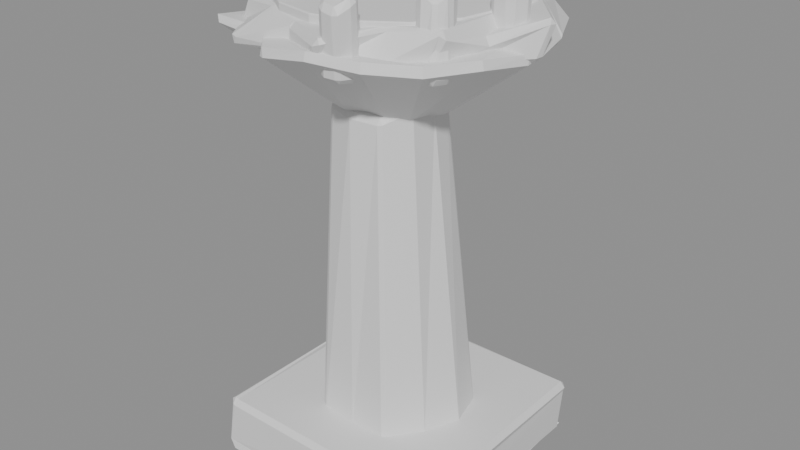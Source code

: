 # Source: MenuBrazierRight.blend  (saved by Blender 5.2.45; exported with 4.5.12 LTS)
import bpy
from mathutils import Matrix  # noqa: F401  (used for matrix-valued properties, if any)

bpy.ops.wm.read_factory_settings(use_empty=True)
scene = bpy.context.scene
scene.name = 'Scene'

# ---- materials (node trees are filled in below, after node groups)
mat_menuwaterstain = bpy.data.materials.new('MenuWaterStain')
mat_menuwaterstain.diffuse_color = (0.035, 0.031, 0.026, 1.0)
mat_menustone = bpy.data.materials.new('MenuStone')
mat_menustone.diffuse_color = (0.3, 0.29, 0.28, 1.0)
mat_menuchippedstone = bpy.data.materials.new('MenuChippedStone')
mat_menuchippedstone.diffuse_color = (0.14, 0.13, 0.11, 1.0)
mat_menuiron = bpy.data.materials.new('MenuIron')
mat_menuiron.diffuse_color = (0.14, 0.15, 0.16, 1.0)
mat_menuember = bpy.data.materials.new('MenuEmber')
mat_menuember.diffuse_color = (0.9, 0.16, 0.015, 1.0)
mat_menucorrodediron = bpy.data.materials.new('MenuCorrodedIron')
mat_menucorrodediron.diffuse_color = (0.075, 0.048, 0.028, 1.0)

# ---- material node trees
mat_menuwaterstain.use_nodes = True; mat_menuwaterstain.node_tree.nodes.clear()
_N = mat_menuwaterstain.node_tree.nodes; _L = mat_menuwaterstain.node_tree.links
n0 = _N.new('ShaderNodeBsdfPrincipled'); n0.name = 'Principled BSDF'; n0.location = (-200, 100)
n0.inputs[10].default_value = 0.005
n1 = _N.new('ShaderNodeOutputMaterial'); n1.name = 'Material Output'; n1.location = (200, 100)
_L.new(n0.outputs[0], n1.inputs[0])
n1.is_active_output = True
mat_menustone.use_nodes = True; mat_menustone.node_tree.nodes.clear()
_N = mat_menustone.node_tree.nodes; _L = mat_menustone.node_tree.links
n0 = _N.new('ShaderNodeBsdfPrincipled'); n0.name = 'Principled BSDF'; n0.location = (-200, 100)
n0.inputs[10].default_value = 0.005
n1 = _N.new('ShaderNodeOutputMaterial'); n1.name = 'Material Output'; n1.location = (200, 100)
_L.new(n0.outputs[0], n1.inputs[0])
n1.is_active_output = True
mat_menuchippedstone.use_nodes = True; mat_menuchippedstone.node_tree.nodes.clear()
_N = mat_menuchippedstone.node_tree.nodes; _L = mat_menuchippedstone.node_tree.links
n0 = _N.new('ShaderNodeBsdfPrincipled'); n0.name = 'Principled BSDF'; n0.location = (-200, 100)
n0.inputs[10].default_value = 0.005
n1 = _N.new('ShaderNodeOutputMaterial'); n1.name = 'Material Output'; n1.location = (200, 100)
_L.new(n0.outputs[0], n1.inputs[0])
n1.is_active_output = True
mat_menuiron.use_nodes = True; mat_menuiron.node_tree.nodes.clear()
_N = mat_menuiron.node_tree.nodes; _L = mat_menuiron.node_tree.links
n0 = _N.new('ShaderNodeBsdfPrincipled'); n0.name = 'Principled BSDF'; n0.location = (-200, 100)
n0.inputs[10].default_value = 0.005
n1 = _N.new('ShaderNodeOutputMaterial'); n1.name = 'Material Output'; n1.location = (200, 100)
_L.new(n0.outputs[0], n1.inputs[0])
n1.is_active_output = True
mat_menuember.use_nodes = True; mat_menuember.node_tree.nodes.clear()
_N = mat_menuember.node_tree.nodes; _L = mat_menuember.node_tree.links
n0 = _N.new('ShaderNodeBsdfPrincipled'); n0.name = 'Principled BSDF'; n0.location = (-200, 100)
n0.inputs[10].default_value = 0.005
n1 = _N.new('ShaderNodeOutputMaterial'); n1.name = 'Material Output'; n1.location = (200, 100)
_L.new(n0.outputs[0], n1.inputs[0])
n1.is_active_output = True
mat_menucorrodediron.use_nodes = True; mat_menucorrodediron.node_tree.nodes.clear()
_N = mat_menucorrodediron.node_tree.nodes; _L = mat_menucorrodediron.node_tree.links
n0 = _N.new('ShaderNodeBsdfPrincipled'); n0.name = 'Principled BSDF'; n0.location = (-200, 100)
n0.inputs[10].default_value = 0.005
n1 = _N.new('ShaderNodeOutputMaterial'); n1.name = 'Material Output'; n1.location = (200, 100)
_L.new(n0.outputs[0], n1.inputs[0])
n1.is_active_output = True

# ---- meshes
me_menubrazierright = bpy.data.meshes.new('MenuBrazierRight')
me_menubrazierright.from_pydata([(-0.7936, -0.8549, 0.04297), (0.8443, -0.799, -0.06026), (0.7862, -0.7919, -0.0206), (0.801, -0.8194, 0.2801), (0.8444, -0.8183, 0.3669), (-0.7872, -0.8358, 0.3959), (-0.8007, -0.8341, 0.4102), (-0.8316, -0.8426, 0.09193), (-0.8127, 0.7912, 0.03266), (0.8226, 0.8529, -0.005573), (0.7929, 0.8503, -0.02901), (0.8172, 0.859, 0.3366), (0.8344, 0.8504, 0.3665), (-0.7632, 0.8054, 0.3887), (-0.8376, 0.8588, 0.3621), (-0.834, 0.7824, 0.08244), (0.5112, 0.0, 0.36), (0.4393, 0.2537, 0.36), (0.2197, 0.3806, 0.36), (2.559e-17, 0.4179, 0.36), (-0.2118, 0.3668, 0.36), (-0.3711, 0.2143, 0.36), (-0.533, 6.527e-17, 0.36), (-0.3738, -0.2158, 0.36), (-0.2571, -0.4453, 0.36), (-8.27e-17, -0.4502, 0.36), (0.2598, -0.45, 0.36), (0.4128, -0.2383, 0.36), (0.2941, -0.0642, 2.69), (0.2671, 0.09004, 2.701), (0.1646, 0.2209, 2.672), (-6.7e-06, 0.2429, 2.693), (-0.1454, 0.1876, 2.738), (-0.2775, 0.09602, 2.741), (-0.3668, -0.0642, 2.738), (-0.2681, -0.219, 2.692), (-0.1731, -0.364, 2.677), (-6.7e-06, -0.4103, 2.667), (0.1768, -0.3704, 2.659), (0.2816, -0.2268, 2.728), (0.3495, 0.0, 2.71), (0.3166, 0.1152, 2.71), (0.2258, 0.1894, 2.71), (0.1475, 0.2555, 2.71), (0.05364, 0.3042, 2.71), (-0.05244, 0.2974, 2.71), (-0.1596, 0.2765, 2.71), (-0.2287, 0.1919, 2.71), (-0.295, 0.1074, 2.71), (-0.3736, 4.575e-17, 2.71), (-0.3104, -0.113, 2.71), (-0.2684, -0.2252, 2.71), (-0.1516, -0.2626, 2.71), (-0.06109, -0.3464, 2.71), (0.05202, -0.295, 2.71), (0.1679, -0.2908, 2.71), (0.271, -0.2274, 2.71), (0.2893, -0.1053, 2.71), (0.96, -0.03839, 3.155), (0.7914, 0.2553, 3.207), (0.7426, 0.5977, 3.171), (0.3926, 0.6685, 3.241), (0.1538, 0.9213, 3.228), (-0.1498, 0.7234, 3.171), (-0.4782, 0.7631, 3.226), (-0.7933, 0.6143, 3.203), (-0.7606, 0.2328, 3.166), (-1.03, -0.03839, 3.228), (-0.7613, -0.3099, 3.151), (-0.8052, -0.7011, 3.215), (-0.4044, -0.7121, 3.184), (-0.1755, -0.9459, 3.188), (0.1443, -0.9444, 3.231), (0.4491, -0.843, 3.204), (0.7021, -0.6405, 3.181), (0.8921, -0.3687, 3.192), (1.0, 0.0, 3.19), (0.9193, 0.3346, 3.19), (0.7719, 0.6477, 3.19), (0.4663, 0.8076, 3.19), (0.1601, 0.9077, 3.19), (-0.1642, 0.9311, 3.19), (-0.5035, 0.8722, 3.19), (-0.792, 0.6646, 3.19), (-0.9612, 0.3498, 3.19), (-1.036, 1.269e-16, 3.19), (-0.7693, -0.28, 3.19), (-0.6902, -0.5791, 3.19), (-0.497, -0.8609, 3.19), (-0.1343, -0.7616, 3.19), (0.1541, -0.8738, 3.19), (0.4413, -0.7643, 3.19), (0.6486, -0.5443, 3.19), (0.7354, -0.2677, 3.19), (1.045, 0.06522, 3.346), (0.7954, 0.3372, 3.346), (0.692, 0.6054, 3.279), (0.4359, 0.7368, 3.265), (0.1905, 0.8722, 3.277), (-0.1062, 0.9406, 3.354), (-0.4334, 0.8994, 3.26), (-0.721, 0.7106, 3.351), (-0.7636, 0.3607, 3.304), (-0.8383, 0.06522, 3.339), (-0.7333, -0.2192, 3.338), (-0.6842, -0.5494, 3.291), (-0.3715, -0.6617, 3.315), (-0.09984, -0.7743, 3.298), (0.2227, -0.9242, 3.305), (0.4373, -0.6087, 3.333), (0.7344, -0.5106, 3.357), (0.8238, -0.2171, 3.261), (0.78, 0.0, 3.31), (0.7206, 0.2985, 3.31), (0.5515, 0.5515, 3.31), (0.2985, 0.7206, 3.31), (4.776e-17, 0.78, 3.31), (-0.2985, 0.7206, 3.31), (-0.5515, 0.5515, 3.31), (-0.7206, 0.2985, 3.31), (-0.78, 9.552e-17, 3.31), (-0.7206, -0.2985, 3.31), (-0.5515, -0.5515, 3.31), (-0.2985, -0.7206, 3.31), (-1.433e-16, -0.78, 3.31), (0.2985, -0.7206, 3.31), (0.5515, -0.5515, 3.31), (0.7206, -0.2985, 3.31), (0.78, 0.0, 3.41), (0.7206, 0.2985, 3.41), (0.5515, 0.5515, 3.41), (0.2985, 0.7206, 3.41), (4.776e-17, 0.78, 3.41), (-0.2985, 0.7206, 3.41), (-0.5515, 0.5515, 3.41), (-0.7206, 0.2985, 3.41), (-0.78, 9.552e-17, 3.41), (-0.7206, -0.2985, 3.41), (-0.5515, -0.5515, 3.41), (-0.2985, -0.7206, 3.41), (-1.433e-16, -0.78, 3.41), (0.2985, -0.7206, 3.41), (0.5515, -0.5515, 3.41), (0.7206, -0.2985, 3.41), (0.8987, 0.0, 3.13), (0.8749, 0.06051, 3.13), (0.8066, 0.05783, 3.13), (0.7754, 7.914e-18, 3.13), (0.805, -0.0607, 3.13), (0.8727, -0.05657, 3.13), (0.9, 0.01264, 3.507), (0.8547, 0.05907, 3.565), (0.7969, 0.0663, 3.575), (0.7662, 0.01264, 3.583), (0.7922, -0.04915, 3.488), (0.8632, -0.04864, 3.565), (0.7497, 0.4937, 3.13), (0.7141, 0.5535, 3.13), (0.6486, 0.5474, 3.13), (0.6174, 0.4937, 3.13), (0.6489, 0.4406, 3.13), (0.7109, 0.4394, 3.13), (0.7032, 0.4179, 3.335), (0.6835, 0.4791, 3.405), (0.6212, 0.4646, 3.354), (0.5916, 0.4179, 3.326), (0.6191, 0.3675, 3.359), (0.678, 0.3662, 3.394), (0.3278, 0.7989, 3.13), (0.2932, 0.8571, 3.13), (0.2326, 0.8456, 3.13), (0.2039, 0.7989, 3.13), (0.2296, 0.7471, 3.13), (0.2879, 0.7499, 3.13), (0.2623, 0.721, 3.528), (0.2356, 0.7826, 3.564), (0.173, 0.7678, 3.492), (0.1414, 0.721, 3.529), (0.173, 0.6742, 3.575), (0.2319, 0.6657, 3.506), (-0.2017, 0.7989, 3.13), (-0.2236, 0.8611, 3.13), (-0.2916, 0.8544, 3.13), (-0.3255, 0.7989, 3.13), (-0.2932, 0.7406, 3.13), (-0.2305, 0.7485, 3.13), (-0.165, 0.8356, 3.563), (-0.1967, 0.8849, 3.545), (-0.259, 0.8943, 3.547), (-0.2959, 0.8356, 3.588), (-0.2567, 0.7809, 3.533), (-0.1931, 0.7801, 3.534), (-0.7731, 1.029e-16, 3.13), (-0.8071, 0.05693, 3.13), (-0.8674, 0.0474, 3.13), (-0.8968, 1.098e-16, 3.13), (-0.8742, -0.0593, 3.13), (-0.8048, -0.061, 3.13), (-0.7867, -0.00251, 3.57), (-0.8204, 0.05871, 3.5), (-0.8874, 0.05236, 3.517), (-0.9214, -0.00251, 3.512), (-0.8891, -0.06022, 3.485), (-0.8278, -0.05096, 3.53), (-0.613, -0.4937, 3.13), (-0.6503, -0.443, 3.13), (-0.7144, -0.4334, 3.13), (-0.7509, -0.4937, 3.13), (-0.709, -0.5448, 3.13), (-0.6457, -0.5524, 3.13), (-0.5738, -0.4208, 3.545), (-0.5927, -0.3587, 3.595), (-0.6605, -0.3655, 3.605), (-0.6992, -0.4208, 3.559), (-0.6588, -0.4733, 3.52), (-0.5995, -0.4712, 3.6), (0.3247, -0.7989, 3.13), (0.2938, -0.7396, 3.13), (0.2256, -0.7401, 3.13), (0.2029, -0.7989, 3.13), (0.2247, -0.8593, 3.13), (0.2894, -0.8506, 3.13), (0.36, -0.8433, 3.539), (0.3214, -0.7926, 3.532), (0.2587, -0.7855, 3.447), (0.2303, -0.8433, 3.542), (0.2611, -0.897, 3.508), (0.3221, -0.8954, 3.494), (0.7437, -0.4937, 3.13), (0.7078, -0.4448, 3.13), (0.6458, -0.4352, 3.13), (0.6172, -0.4937, 3.13), (0.6486, -0.5474, 3.13), (0.7132, -0.552, 3.13), (0.689, -0.4246, 3.562), (0.6674, -0.3651, 3.552), (0.5998, -0.3669, 3.597), (0.5741, -0.4246, 3.539), (0.5977, -0.4858, 3.573), (0.6615, -0.4737, 3.515)], [], [(0, 1, 2, 3, 4, 5, 6, 7), (15, 14, 13, 12, 11, 10, 9, 8), (0, 8, 9, 1), (1, 9, 10, 2), (2, 10, 11, 3), (3, 11, 12, 4), (4, 12, 13, 5), (5, 13, 14, 6), (6, 14, 15, 7), (7, 15, 8, 0), (27, 26, 25, 24, 23, 22, 21, 20, 19, 18, 17, 16), (28, 29, 30, 31, 32, 33, 34, 35, 36, 37, 38, 39), (16, 17, 29, 28), (17, 18, 30, 29), (18, 19, 31, 30), (19, 20, 32, 31), (20, 21, 33, 32), (21, 22, 34, 33), (22, 23, 35, 34), (23, 24, 36, 35), (24, 25, 37, 36), (25, 26, 38, 37), (26, 27, 39, 38), (27, 16, 28, 39), (57, 56, 55, 54, 53, 52, 51, 50, 49, 48, 47, 46, 45, 44, 43, 42, 41, 40), (58, 59, 60, 61, 62, 63, 64, 65, 66, 67, 68, 69, 70, 71, 72, 73, 74, 75), (40, 41, 59, 58), (41, 42, 60, 59), (42, 43, 61, 60), (43, 44, 62, 61), (44, 45, 63, 62), (45, 46, 64, 63), (46, 47, 65, 64), (47, 48, 66, 65), (48, 49, 67, 66), (49, 50, 68, 67), (50, 51, 69, 68), (51, 52, 70, 69), (52, 53, 71, 70), (53, 54, 72, 71), (54, 55, 73, 72), (55, 56, 74, 73), (56, 57, 75, 74), (57, 40, 58, 75), (93, 92, 91, 90, 89, 88, 87, 86, 85, 84, 83, 82, 81, 80, 79, 78, 77, 76), (94, 95, 96, 97, 98, 99, 100, 101, 102, 103, 104, 105, 106, 107, 108, 109, 110, 111), (76, 77, 95, 94), (77, 78, 96, 95), (78, 79, 97, 96), (79, 80, 98, 97), (80, 81, 99, 98), (81, 82, 100, 99), (82, 83, 101, 100), (83, 84, 102, 101), (84, 85, 103, 102), (85, 86, 104, 103), (86, 87, 105, 104), (87, 88, 106, 105), (88, 89, 107, 106), (89, 90, 108, 107), (90, 91, 109, 108), (91, 92, 110, 109), (92, 93, 111, 110), (93, 76, 94, 111), (127, 126, 125, 124, 123, 122, 121, 120, 119, 118, 117, 116, 115, 114, 113, 112), (128, 129, 130, 131, 132, 133, 134, 135, 136, 137, 138, 139, 140, 141, 142, 143), (112, 113, 129, 128), (113, 114, 130, 129), (114, 115, 131, 130), (115, 116, 132, 131), (116, 117, 133, 132), (117, 118, 134, 133), (118, 119, 135, 134), (119, 120, 136, 135), (120, 121, 137, 136), (121, 122, 138, 137), (122, 123, 139, 138), (123, 124, 140, 139), (124, 125, 141, 140), (125, 126, 142, 141), (126, 127, 143, 142), (127, 112, 128, 143), (149, 148, 147, 146, 145, 144), (150, 151, 152, 153, 154, 155), (144, 145, 151, 150), (145, 146, 152, 151), (146, 147, 153, 152), (147, 148, 154, 153), (148, 149, 155, 154), (149, 144, 150, 155), (161, 160, 159, 158, 157, 156), (162, 163, 164, 165, 166, 167), (156, 157, 163, 162), (157, 158, 164, 163), (158, 159, 165, 164), (159, 160, 166, 165), (160, 161, 167, 166), (161, 156, 162, 167), (173, 172, 171, 170, 169, 168), (174, 175, 176, 177, 178, 179), (168, 169, 175, 174), (169, 170, 176, 175), (170, 171, 177, 176), (171, 172, 178, 177), (172, 173, 179, 178), (173, 168, 174, 179), (185, 184, 183, 182, 181, 180), (186, 187, 188, 189, 190, 191), (180, 181, 187, 186), (181, 182, 188, 187), (182, 183, 189, 188), (183, 184, 190, 189), (184, 185, 191, 190), (185, 180, 186, 191), (197, 196, 195, 194, 193, 192), (198, 199, 200, 201, 202, 203), (192, 193, 199, 198), (193, 194, 200, 199), (194, 195, 201, 200), (195, 196, 202, 201), (196, 197, 203, 202), (197, 192, 198, 203), (209, 208, 207, 206, 205, 204), (210, 211, 212, 213, 214, 215), (204, 205, 211, 210), (205, 206, 212, 211), (206, 207, 213, 212), (207, 208, 214, 213), (208, 209, 215, 214), (209, 204, 210, 215), (221, 220, 219, 218, 217, 216), (222, 223, 224, 225, 226, 227), (216, 217, 223, 222), (217, 218, 224, 223), (218, 219, 225, 224), (219, 220, 226, 225), (220, 221, 227, 226), (221, 216, 222, 227), (233, 232, 231, 230, 229, 228), (234, 235, 236, 237, 238, 239), (228, 229, 235, 234), (229, 230, 236, 235), (230, 231, 237, 236), (231, 232, 238, 237), (232, 233, 239, 238), (233, 228, 234, 239)])
me_menubrazierright.polygons.foreach_set('material_index', [0, 1, 1, 1, 1, 1, 1, 1, 1, 2, 1, 1, 1, 1, 1, 1, 2, 1, 0, 0, 1, 1, 1, 0, 3, 3, 3, 3, 3, 3, 3, 3, 3, 3, 3, 3, 3, 3, 3, 3, 3, 3, 3, 3, 3, 3, 3, 3, 3, 3, 3, 3, 3, 3, 3, 3, 3, 3, 3, 3, 3, 3, 3, 3, 4, 4, 4, 4, 4, 4, 4, 4, 4, 4, 4, 4, 4, 4, 4, 4, 4, 4, 5, 5, 5, 5, 5, 5, 5, 5, 5, 5, 5, 5, 5, 5, 5, 5, 5, 5, 5, 5, 5, 5, 5, 5, 5, 5, 5, 5, 5, 5, 5, 5, 5, 5, 5, 5, 5, 5, 5, 5, 5, 5, 5, 5, 5, 5, 5, 5, 5, 5, 5, 5, 5, 5, 5, 5, 5, 5, 5, 5, 5, 5, 5, 5])
_uv = me_menubrazierright.uv_layers.new(name='UVMap')
_uv.uv.foreach_set('vector', [353.4, 446.7, 352.8, 447.2, 352.8, 447.2, 352.7, 447.1, 352.6, 447.1, 353.3, 446.6, 353.3, 446.6, 353.4, 446.7, 353.4, 446.7, 353.3, 446.6, 353.3, 446.6, 352.6, 447.1, 352.7, 447.1, 352.8, 447.2, 352.8, 447.2, 353.4, 446.7, 353.7, 447.1, 353.2, 446.4, 352.5, 446.9, 353.0, 447.5, 352.9, 447.5, 352.5, 446.8, 352.6, 446.8, 352.9, 447.5, 353.5, 446.8, 352.7, 447.2, 352.6, 447.0, 353.4, 446.7, 353.4, 446.7, 352.6, 447.0, 352.6, 447.0, 353.4, 446.6, 353.0, 447.6, 352.5, 446.9, 353.2, 446.4, 353.7, 447.1, 353.7, 447.0, 353.1, 446.4, 353.1, 446.4, 353.7, 447.0, 353.2, 446.5, 352.7, 447.2, 352.8, 447.2, 353.4, 446.6, 353.4, 446.6, 352.8, 447.2, 352.8, 447.3, 353.4, 446.7, 353.0, 447.2, 353.1, 447.2, 353.2, 447.2, 353.3, 447.1, 353.3, 447.0, 353.3, 446.8, 353.2, 446.8, 353.1, 446.8, 353.0, 446.8, 352.9, 446.9, 352.8, 447.0, 352.9, 447.1, 353.0, 447.1, 353.0, 447.0, 353.0, 446.9, 353.0, 446.9, 353.1, 446.9, 353.2, 446.9, 353.3, 446.9, 353.3, 447.0, 353.2, 447.1, 353.2, 447.2, 353.1, 447.2, 353.0, 447.1, 353.0, 446.8, 352.9, 446.9, 352.5, 445.8, 352.6, 445.7, 352.8, 446.9, 352.9, 446.9, 352.5, 445.8, 352.4, 445.8, 352.9, 446.9, 353.0, 446.8, 352.5, 445.7, 352.5, 445.8, 353.0, 446.8, 353.1, 446.8, 352.4, 445.8, 352.3, 445.9, 353.1, 446.8, 353.1, 446.7, 352.4, 445.8, 352.4, 445.8, 352.9, 446.9, 353.0, 446.8, 352.3, 445.8, 352.3, 445.9, 353.0, 446.8, 353.1, 446.8, 352.4, 445.8, 352.3, 445.8, 353.1, 446.8, 353.2, 446.7, 352.5, 445.8, 352.4, 445.8, 353.1, 446.8, 353.0, 446.8, 352.3, 445.9, 352.4, 445.8, 353.0, 446.8, 352.9, 446.9, 352.5, 445.8, 352.6, 445.8, 353.2, 446.7, 353.1, 446.8, 352.6, 445.7, 352.7, 445.7, 353.1, 446.8, 353.0, 446.8, 352.6, 445.7, 352.6, 445.7, 353.0, 447.1, 353.0, 447.1, 353.1, 447.1, 353.1, 447.1, 353.2, 447.1, 353.2, 447.1, 353.3, 447.0, 353.3, 447.0, 353.3, 446.9, 353.2, 446.9, 353.2, 446.8, 353.1, 446.8, 353.1, 446.8, 353.0, 446.9, 353.0, 446.9, 353.0, 446.9, 352.9, 447.0, 352.9, 447.0, 352.6, 447.1, 352.7, 446.9, 352.7, 446.8, 352.8, 446.7, 352.9, 446.5, 353.1, 446.6, 353.2, 446.6, 353.4, 446.6, 353.4, 446.8, 353.6, 446.9, 353.5, 447.0, 353.6, 447.2, 353.4, 447.3, 353.3, 447.4, 353.1, 447.5, 353.0, 447.4, 352.8, 447.4, 352.7, 447.3, 352.9, 447.0, 352.9, 446.9, 352.7, 446.9, 352.6, 447.0, 352.9, 447.0, 353.0, 446.9, 352.7, 446.8, 352.7, 446.9, 352.7, 445.7, 352.7, 445.7, 352.5, 445.4, 352.4, 445.5, 353.0, 446.9, 353.0, 446.8, 352.9, 446.5, 352.8, 446.7, 353.0, 446.8, 353.1, 446.8, 353.1, 446.6, 352.9, 446.5, 352.6, 445.7, 352.6, 445.7, 352.7, 445.4, 352.5, 445.5, 353.1, 446.8, 353.2, 446.8, 353.3, 446.5, 353.2, 446.5, 353.2, 446.8, 353.2, 446.9, 353.4, 446.7, 353.3, 446.5, 353.2, 446.9, 353.2, 446.9, 353.5, 446.7, 353.3, 446.7, 353.2, 446.9, 353.3, 446.9, 353.5, 446.9, 353.5, 446.7, 353.3, 447.0, 353.3, 447.0, 353.6, 447.1, 353.5, 447.0, 353.3, 447.0, 353.2, 447.1, 353.4, 447.2, 353.6, 447.1, 353.2, 447.1, 353.2, 447.1, 353.4, 447.4, 353.4, 447.2, 353.2, 447.1, 353.1, 447.1, 353.1, 447.5, 353.3, 447.4, 353.1, 447.1, 353.0, 447.1, 353.0, 447.4, 353.1, 447.5, 353.0, 447.1, 353.0, 447.1, 352.8, 447.4, 353.0, 447.4, 353.0, 447.1, 353.0, 447.0, 352.7, 447.2, 352.8, 447.3, 353.0, 447.0, 352.9, 447.0, 352.6, 447.0, 352.7, 447.2, 352.8, 447.2, 352.8, 447.3, 353.0, 447.4, 353.1, 447.4, 353.2, 447.3, 353.4, 447.3, 353.5, 447.2, 353.5, 447.0, 353.6, 446.9, 353.5, 446.7, 353.4, 446.6, 353.2, 446.5, 353.1, 446.5, 352.9, 446.6, 352.8, 446.6, 352.6, 446.7, 352.6, 446.9, 352.6, 447.1, 352.6, 447.1, 352.7, 446.9, 352.7, 446.8, 352.8, 446.7, 352.9, 446.6, 353.0, 446.5, 353.2, 446.5, 353.4, 446.6, 353.4, 446.7, 353.5, 446.9, 353.5, 447.0, 353.5, 447.2, 353.3, 447.3, 353.2, 447.3, 353.1, 447.5, 352.9, 447.3, 352.8, 447.3, 352.7, 447.2, 353.0, 445.4, 352.9, 445.4, 352.9, 445.3, 353.0, 445.3, 352.9, 445.4, 352.7, 445.4, 352.7, 445.4, 352.9, 445.3, 352.7, 446.7, 352.8, 446.6, 352.9, 446.6, 352.7, 446.7, 352.5, 445.5, 352.7, 445.4, 352.6, 445.4, 352.5, 445.4, 352.7, 445.4, 352.8, 445.4, 352.8, 445.3, 352.6, 445.4, 352.5, 445.5, 352.7, 445.4, 352.6, 445.4, 352.5, 445.4, 352.7, 445.4, 352.8, 445.4, 352.7, 445.3, 352.6, 445.4, 351.9, 445.9, 352.0, 445.8, 352.0, 445.7, 351.8, 445.8, 353.4, 446.6, 353.5, 446.7, 353.4, 446.7, 353.3, 446.6, 353.5, 446.7, 353.5, 446.9, 353.5, 446.9, 353.4, 446.7, 352.3, 445.6, 352.4, 445.5, 352.4, 445.5, 352.2, 445.5, 353.5, 447.1, 353.5, 447.3, 353.4, 447.2, 353.5, 447.1, 352.7, 445.4, 352.5, 445.5, 352.5, 445.5, 352.6, 445.4, 352.8, 445.4, 352.7, 445.4, 352.6, 445.4, 352.8, 445.4, 352.7, 445.4, 352.5, 445.5, 352.5, 445.4, 352.6, 445.4, 352.8, 445.4, 352.7, 445.4, 352.7, 445.3, 352.8, 445.3, 353.3, 445.4, 353.2, 445.4, 353.1, 445.3, 353.3, 445.3, 353.2, 445.4, 353.0, 445.4, 353.0, 445.3, 353.1, 445.3, 352.8, 447.2, 352.9, 447.3, 353.0, 447.4, 353.2, 447.4, 353.3, 447.3, 353.4, 447.2, 353.5, 447.0, 353.5, 446.9, 353.4, 446.8, 353.3, 446.6, 353.2, 446.6, 353.0, 446.6, 352.9, 446.7, 352.8, 446.8, 352.7, 446.9, 352.7, 447.1, 352.7, 447.1, 352.7, 446.9, 352.8, 446.8, 352.9, 446.7, 353.0, 446.6, 353.2, 446.6, 353.3, 446.6, 353.4, 446.8, 353.5, 446.9, 353.5, 447.0, 353.4, 447.2, 353.3, 447.3, 353.2, 447.4, 353.0, 447.4, 352.9, 447.3, 352.8, 447.2, 353.0, 445.3, 352.9, 445.3, 352.9, 445.3, 353.0, 445.3, 352.9, 445.3, 352.8, 445.3, 352.8, 445.3, 352.9, 445.3, 352.8, 445.3, 352.9, 445.3, 352.9, 445.3, 352.8, 445.3, 352.6, 445.4, 352.7, 445.4, 352.7, 445.3, 352.6, 445.4, 352.7, 445.4, 352.9, 445.3, 352.9, 445.3, 352.7, 445.3, 352.6, 445.4, 352.7, 445.4, 352.7, 445.3, 352.5, 445.4, 352.2, 445.6, 352.3, 445.5, 352.3, 445.5, 352.2, 445.5, 352.3, 445.5, 352.4, 445.5, 352.4, 445.4, 352.3, 445.5, 352.4, 445.5, 352.6, 445.4, 352.5, 445.4, 352.4, 445.4, 352.6, 445.4, 352.7, 445.4, 352.7, 445.3, 352.5, 445.4, 352.7, 445.4, 352.6, 445.4, 352.5, 445.4, 352.7, 445.3, 352.9, 445.3, 352.7, 445.4, 352.7, 445.3, 352.9, 445.3, 352.7, 445.4, 352.6, 445.4, 352.6, 445.4, 352.7, 445.3, 352.9, 445.3, 352.8, 445.3, 352.8, 445.3, 352.9, 445.3, 353.3, 445.3, 353.2, 445.3, 353.2, 445.3, 353.3, 445.3, 353.2, 445.3, 353.0, 445.3, 353.0, 445.3, 353.2, 445.3, 352.7, 447.0, 352.7, 447.0, 352.7, 447.0, 352.7, 447.0, 352.7, 447.0, 352.6, 447.0, 352.6, 447.0, 352.7, 447.0, 352.7, 447.0, 352.7, 447.0, 352.7, 447.0, 352.7, 447.0, 353.0, 445.4, 353.0, 445.4, 353.0, 445.2, 353.0, 445.2, 352.6, 445.4, 352.6, 445.4, 352.6, 445.2, 352.6, 445.2, 353.0, 445.4, 353.0, 445.4, 353.0, 445.2, 353.0, 445.2, 353.0, 445.4, 353.1, 445.4, 353.1, 445.2, 353.0, 445.2, 352.6, 445.4, 352.6, 445.4, 352.6, 445.2, 352.6, 445.3, 353.1, 445.4, 353.0, 445.4, 353.0, 445.2, 353.1, 445.2, 352.7, 446.8, 352.8, 446.8, 352.8, 446.7, 352.8, 446.7, 352.7, 446.7, 352.7, 446.7, 352.7, 446.8, 352.7, 446.8, 352.8, 446.8, 352.8, 446.8, 352.8, 446.8, 352.7, 446.8, 352.8, 445.4, 352.8, 445.4, 352.8, 445.3, 352.8, 445.3, 352.7, 445.4, 352.7, 445.4, 352.7, 445.3, 352.7, 445.3, 352.8, 445.4, 352.8, 445.4, 352.8, 445.3, 352.8, 445.3, 352.8, 445.4, 352.8, 445.4, 352.8, 445.3, 352.8, 445.3, 352.7, 445.4, 352.7, 445.4, 352.7, 445.3, 352.7, 445.3, 352.8, 445.4, 352.8, 445.4, 352.8, 445.3, 352.8, 445.3, 352.9, 446.6, 352.9, 446.6, 352.9, 446.6, 352.9, 446.6, 352.9, 446.6, 352.8, 446.6, 352.9, 446.7, 352.9, 446.6, 352.9, 446.6, 352.9, 446.6, 352.9, 446.7, 352.9, 446.7, 352.4, 445.5, 352.3, 445.5, 352.3, 445.3, 352.3, 445.3, 352.6, 445.5, 352.6, 445.5, 352.6, 445.3, 352.6, 445.3, 352.3, 445.5, 352.4, 445.5, 352.3, 445.3, 352.3, 445.4, 352.4, 445.5, 352.4, 445.5, 352.4, 445.3, 352.3, 445.3, 352.6, 445.5, 352.6, 445.5, 352.6, 445.3, 352.6, 445.3, 352.4, 445.5, 352.4, 445.5, 352.3, 445.3, 352.4, 445.3, 353.0, 446.6, 353.1, 446.6, 353.1, 446.5, 353.1, 446.5, 353.0, 446.5, 353.0, 446.6, 353.1, 446.6, 353.1, 446.5, 353.1, 446.5, 353.1, 446.5, 353.1, 446.6, 353.1, 446.6, 352.1, 445.7, 352.1, 445.7, 352.0, 445.5, 352.0, 445.5, 352.6, 445.5, 352.6, 445.5, 352.5, 445.3, 352.5, 445.3, 352.1, 445.7, 352.1, 445.7, 352.0, 445.5, 352.0, 445.5, 352.1, 445.7, 352.1, 445.7, 352.0, 445.5, 352.0, 445.5, 352.6, 445.5, 352.6, 445.5, 352.5, 445.3, 352.5, 445.3, 352.1, 445.7, 352.1, 445.7, 352.0, 445.5, 352.0, 445.5, 353.4, 446.8, 353.5, 446.8, 353.5, 446.7, 353.4, 446.7, 353.4, 446.7, 353.4, 446.8, 353.4, 446.8, 353.4, 446.7, 353.4, 446.7, 353.5, 446.7, 353.5, 446.8, 353.4, 446.8, 352.2, 445.7, 352.2, 445.7, 352.1, 445.6, 352.1, 445.5, 352.5, 445.5, 352.6, 445.4, 352.5, 445.3, 352.4, 445.3, 352.2, 445.7, 352.2, 445.7, 352.1, 445.5, 352.1, 445.5, 352.2, 445.7, 352.2, 445.7, 352.1, 445.5, 352.1, 445.5, 352.6, 445.4, 352.5, 445.5, 352.4, 445.3, 352.5, 445.3, 352.2, 445.7, 352.2, 445.7, 352.1, 445.5, 352.1, 445.5, 353.5, 447.0, 353.5, 447.0, 353.5, 447.0, 353.5, 447.0, 353.5, 447.0, 353.5, 447.0, 353.4, 447.1, 353.4, 447.0, 353.5, 447.0, 353.5, 447.0, 353.5, 447.1, 353.5, 447.1, 352.7, 445.4, 352.7, 445.5, 352.5, 445.3, 352.6, 445.3, 352.8, 445.4, 352.8, 445.4, 352.7, 445.2, 352.6, 445.2, 352.7, 445.5, 352.7, 445.4, 352.6, 445.3, 352.5, 445.3, 352.7, 445.4, 352.7, 445.4, 352.6, 445.3, 352.6, 445.3, 352.8, 445.4, 352.8, 445.4, 352.6, 445.2, 352.7, 445.2, 352.7, 445.4, 352.7, 445.4, 352.6, 445.3, 352.6, 445.2, 353.0, 447.4, 353.1, 447.4, 353.1, 447.4, 353.1, 447.4, 353.0, 447.4, 353.0, 447.4, 353.0, 447.4, 353.0, 447.4, 353.1, 447.4, 353.1, 447.4, 353.1, 447.4, 353.0, 447.5, 353.1, 445.4, 353.1, 445.4, 353.1, 445.2, 353.1, 445.2, 352.6, 445.5, 352.6, 445.5, 352.6, 445.3, 352.5, 445.3, 353.1, 445.4, 353.1, 445.4, 353.1, 445.2, 353.1, 445.2, 353.1, 445.4, 353.2, 445.4, 353.1, 445.2, 353.1, 445.2, 352.6, 445.5, 352.6, 445.5, 352.5, 445.3, 352.6, 445.3, 353.2, 445.4, 353.1, 445.4, 353.1, 445.2, 353.1, 445.2, 352.7, 447.3, 352.8, 447.3, 352.8, 447.2, 352.8, 447.2, 352.7, 447.2, 352.7, 447.2, 352.8, 447.2, 352.8, 447.2, 352.8, 447.2, 352.8, 447.2, 352.8, 447.2, 352.8, 447.2, 353.3, 445.4, 353.3, 445.4, 353.2, 445.2, 353.2, 445.2, 352.7, 445.4, 352.7, 445.4, 352.7, 445.2, 352.7, 445.2, 353.3, 445.4, 353.3, 445.4, 353.2, 445.2, 353.2, 445.2, 353.3, 445.4, 353.3, 445.4, 353.3, 445.2, 353.2, 445.2, 352.7, 445.4, 352.7, 445.4, 352.7, 445.2, 352.7, 445.2, 353.3, 445.4, 353.3, 445.4, 353.2, 445.2, 353.3, 445.2])
me_menubrazierright.materials.append(mat_menuwaterstain)
me_menubrazierright.materials.append(mat_menustone)
me_menubrazierright.materials.append(mat_menuchippedstone)
me_menubrazierright.materials.append(mat_menuiron)
me_menubrazierright.materials.append(mat_menuember)
me_menubrazierright.materials.append(mat_menucorrodediron)
me_menubrazierright.update()

# ---- objects
ob_menubrazierright = bpy.data.objects.new('MenuBrazierRight', me_menubrazierright)

# ---- transforms, parenting, visibility, modifiers, constraints
ob_menubrazierright.location = (0.0, 0.0, 0.0)
_vg = ob_menubrazierright.vertex_groups.new(name='Weathered surface')
_vg.add([0, 1, 2, 3, 4, 5, 6, 7, 8, 9, 10, 11, 12, 13, 14, 15, 16, 17, 18, 19, 20, 21, 22, 23, 24, 25, 26, 27, 28, 29, 30, 31, 32, 33, 34, 35, 36, 37, 38, 39, 40, 41, 42, 43, 44, 45, 46, 47, 48, 49, 50, 51, 52, 53, 54, 55, 56, 57, 58, 59, 60, 61, 62, 63, 64, 65, 66, 67, 68, 69, 70, 71, 72, 73, 74, 75, 76, 77, 78, 79, 80, 81, 82, 83, 84, 85, 86, 87, 88, 89, 90, 91, 92, 93, 94, 95, 96, 97, 98, 99, 100, 101, 102, 103, 104, 105, 106, 107, 108, 109, 110, 111, 144, 145, 146, 147, 148, 149, 150, 151, 152, 153, 154, 155, 156, 157, 158, 159, 160, 161, 162, 163, 164, 165, 166, 167, 168, 169, 170, 171, 172, 173, 174, 175, 176, 177, 178, 179, 180, 181, 182, 183, 184, 185, 186, 187, 188, 189, 190, 191, 192, 193, 194, 195, 196, 197, 198, 199, 200, 201, 202, 203, 204, 205, 206, 207, 208, 209, 210, 211, 212, 213, 214, 215, 216, 217, 218, 219, 220, 221, 222, 223, 224, 225, 226, 227, 228, 229, 230, 231, 232, 233, 234, 235, 236, 237, 238, 239], 1.0, 'REPLACE')
_m = ob_menubrazierright.modifiers.new('Stone edge wear', 'BEVEL')
_m.width = 0.025
_m.width_pct = 0.025
_m = ob_menubrazierright.modifiers.new('Eroded stone noise', 'DISPLACE')
_m.vertex_group = 'Weathered surface'
_m.mid_level = 0.52
_m.strength = 0.1133

# ---- collection membership
scene.collection.objects.link(ob_menubrazierright)

# ---- scene / render settings (as saved in the file)
scene.frame_start = 0; scene.frame_end = 96; scene.frame_set(1)
scene.render.engine = 'BLENDER_EEVEE_NEXT'
scene.render.bake_bias = 0.0
scene.render.bake_samples = 0
scene.render.compositor_device = 'GPU'
scene.eevee.use_volume_custom_range = False
scene.eevee.fast_gi_thickness_near = 0.1
scene.eevee.fast_gi_thickness_far = 0.0
scene.eevee.ray_tracing_options.screen_trace_thickness = 0.1
bpy.context.view_layer.update()

# ---- added for rendering (the .blend has no active camera and no usable light): camera, sun + grey world if the file has none
cam_auto = bpy.data.cameras.new('AutoCamera')
cam_auto.lens = 50.0
cam_auto.sensor_width = 36.0
cam_auto.clip_end = 1000.0
ob_auto_camera = bpy.data.objects.new('AutoCamera', cam_auto)
scene.collection.objects.link(ob_auto_camera)
ob_auto_camera.location = (4.2835, -5.12147, 5.18965)
ob_auto_camera.rotation_euler = (1.09748, -7.21219e-08, 0.694738)
scene.camera = ob_auto_camera
light_auto_sun = bpy.data.lights.new('AutoSun', 'SUN')
light_auto_sun.energy = 3.0
light_auto_sun.angle = 0.0523599
ob_auto_sun = bpy.data.objects.new('AutoSun', light_auto_sun)
scene.collection.objects.link(ob_auto_sun)
ob_auto_sun.rotation_euler = (0.872665, 0.174533, 0.523599)
if scene.world is None:
    world_auto = bpy.data.worlds.new('AutoWorld')
    world_auto.color = (0.3, 0.3, 0.3)
    scene.world = world_auto
bpy.context.view_layer.update()
